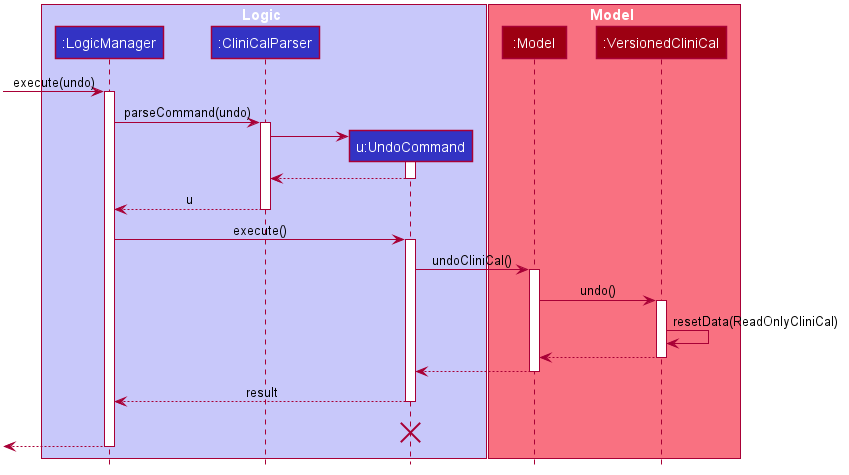

The diagram above was rendered by PlantUML. Its source (embedded in the PNG):
@startuml








skinparam BackgroundColor #FFFFFFF

skinparam Shadowing false

skinparam Class {
    FontColor #FFFFFF
    BorderThickness 1
    BorderColor #FFFFFF
    StereotypeFontColor #FFFFFF
    FontName Arial
}

skinparam Actor {
    BorderColor #000000
    Color #000000
    FontName Arial
}

skinparam Sequence {
    MessageAlign center
    BoxFontSize 15
    BoxPadding 0
    BoxFontColor #FFFFFF
    FontName Arial
}

skinparam Participant {
    FontColor #FFFFFFF
    Padding 20
}

skinparam MinClassWidth 50
skinparam ParticipantPadding 10
skinparam Shadowing false
skinparam DefaultTextAlignment center
skinparam packageStyle Rectangle

hide footbox
hide members
hide circle

box Logic #C8C8FA
participant ":LogicManager" as LogicManager #3333C4
participant ":CliniCalParser" as CliniCalParser #3333C4
participant "u:UndoCommand" as UndoCommand #3333C4
end box

box Model #F97181
participant ":Model" as Model #9D0012
participant ":VersionedCliniCal" as VersionedCliniCal #9D0012
end box
[-> LogicManager : execute(undo)
activate LogicManager

LogicManager -> CliniCalParser : parseCommand(undo)
activate CliniCalParser

create UndoCommand
CliniCalParser -> UndoCommand
activate UndoCommand

UndoCommand --> CliniCalParser
deactivate UndoCommand

CliniCalParser --> LogicManager : u
deactivate CliniCalParser

LogicManager -> UndoCommand : execute()
activate UndoCommand

UndoCommand -> Model : undoCliniCal()
activate Model

Model -> VersionedCliniCal : undo()
activate VersionedCliniCal

VersionedCliniCal -> VersionedCliniCal :resetData(ReadOnlyCliniCal)
VersionedCliniCal --> Model :
deactivate VersionedCliniCal

Model --> UndoCommand
deactivate Model

UndoCommand --> LogicManager : result
deactivate UndoCommand
UndoCommand -[hidden]-> LogicManager : result
destroy UndoCommand

[<--LogicManager
deactivate LogicManager
@enduml